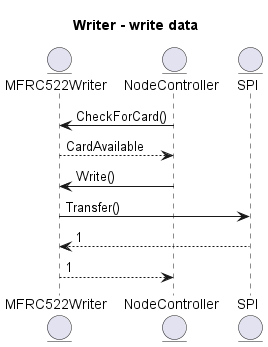

The diagram above was rendered by PlantUML. Its source (embedded in the PNG):
@startuml
Title Writer - write data
Entity MFRC522Writer
Entity NodeController
Entity SPI


NodeController -> MFRC522Writer : CheckForCard()
MFRC522Writer --> NodeController : CardAvailable
NodeController -> MFRC522Writer :  Write()
MFRC522Writer -> SPI :Transfer()
SPI --> MFRC522Writer :1
MFRC522Writer --> NodeController :1

@enduml